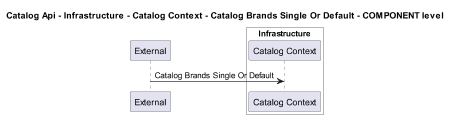

The diagram above was rendered by PlantUML. Its source (embedded in the PNG):
@startuml
!pragma layout smetana
skinparam dpi 60

title Catalog Api - Infrastructure - Catalog Context - Catalog Brands Single Or Default - COMPONENT level

participant "External" as C4InterFlow.SoftwareSystems.ExternalSystem

box "Catalog Api" #White
    
box "Infrastructure" #White
    participant "Catalog Context" as dotnet.eShop.Architecture.SoftwareSystems.CatalogApi.Containers.Infrastructure.Components.CatalogContext
end box

end box


C4InterFlow.SoftwareSystems.ExternalSystem -> dotnet.eShop.Architecture.SoftwareSystems.CatalogApi.Containers.Infrastructure.Components.CatalogContext : Catalog Brands Single Or Default


@enduml